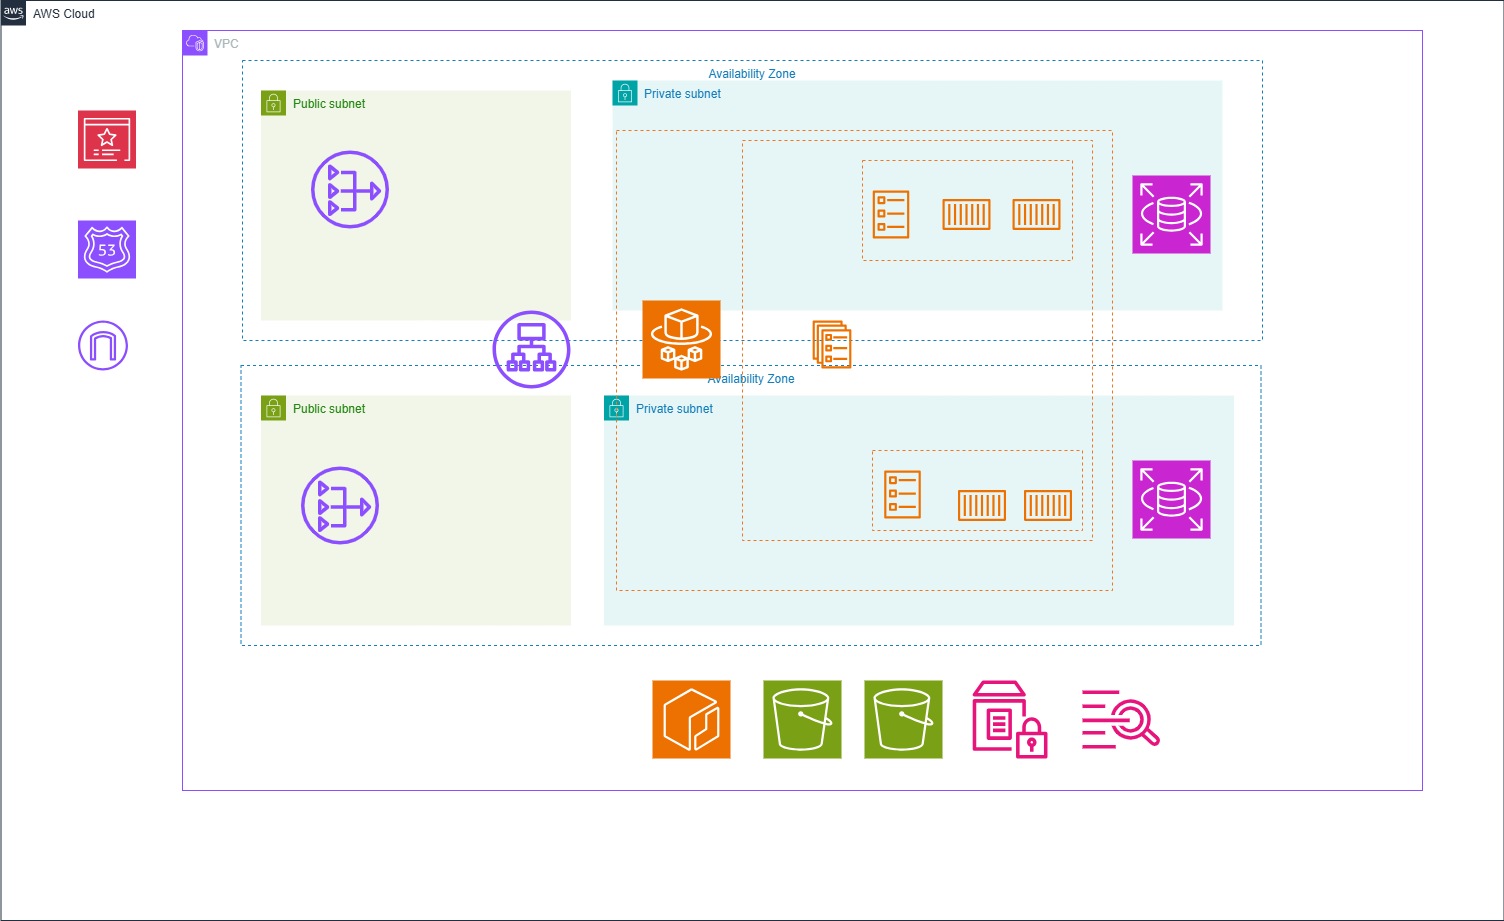

The diagram above was exported from draw.io. Its source (the exported page's mxGraphModel, read from the mxfile embedded in the PNG):
<mxGraphModel dx="2253" dy="841" grid="1" gridSize="10" guides="1" tooltips="1" connect="1" arrows="1" fold="1" page="1" pageScale="1" pageWidth="827" pageHeight="1169" math="0" shadow="0">
  <root>
    <mxCell id="0" />
    <mxCell id="1" parent="0" />
    <mxCell id="xTAiuLX7j3EL17NdyymB-1" value="AWS Cloud" style="points=[[0,0],[0.25,0],[0.5,0],[0.75,0],[1,0],[1,0.25],[1,0.5],[1,0.75],[1,1],[0.75,1],[0.5,1],[0.25,1],[0,1],[0,0.75],[0,0.5],[0,0.25]];outlineConnect=0;gradientColor=none;html=1;whiteSpace=wrap;fontSize=12;fontStyle=0;container=1;pointerEvents=0;collapsible=0;recursiveResize=0;shape=mxgraph.aws4.group;grIcon=mxgraph.aws4.group_aws_cloud_alt;strokeColor=#232F3E;fillColor=none;verticalAlign=top;align=left;spacingLeft=30;fontColor=#232F3E;dashed=0;" vertex="1" parent="1">
      <mxGeometry x="-541.5" y="40" width="1503" height="920" as="geometry" />
    </mxCell>
    <mxCell id="xTAiuLX7j3EL17NdyymB-4" value="Availability Zone" style="fillColor=none;strokeColor=#147EBA;dashed=1;verticalAlign=top;fontStyle=0;fontColor=#147EBA;whiteSpace=wrap;html=1;" vertex="1" parent="xTAiuLX7j3EL17NdyymB-1">
      <mxGeometry x="240" y="365" width="1020" height="280" as="geometry" />
    </mxCell>
    <mxCell id="xTAiuLX7j3EL17NdyymB-6" value="Public subnet" style="points=[[0,0],[0.25,0],[0.5,0],[0.75,0],[1,0],[1,0.25],[1,0.5],[1,0.75],[1,1],[0.75,1],[0.5,1],[0.25,1],[0,1],[0,0.75],[0,0.5],[0,0.25]];outlineConnect=0;gradientColor=none;html=1;whiteSpace=wrap;fontSize=12;fontStyle=0;container=1;pointerEvents=0;collapsible=0;recursiveResize=0;shape=mxgraph.aws4.group;grIcon=mxgraph.aws4.group_security_group;grStroke=0;strokeColor=#7AA116;fillColor=#F2F6E8;verticalAlign=top;align=left;spacingLeft=30;fontColor=#248814;dashed=0;" vertex="1" parent="xTAiuLX7j3EL17NdyymB-1">
      <mxGeometry x="260" y="90" width="310" height="230" as="geometry" />
    </mxCell>
    <mxCell id="xTAiuLX7j3EL17NdyymB-17" value="" style="sketch=0;outlineConnect=0;fontColor=#232F3E;gradientColor=none;fillColor=#8C4FFF;strokeColor=none;dashed=0;verticalLabelPosition=bottom;verticalAlign=top;align=center;html=1;fontSize=12;fontStyle=0;aspect=fixed;pointerEvents=1;shape=mxgraph.aws4.nat_gateway;" vertex="1" parent="xTAiuLX7j3EL17NdyymB-6">
      <mxGeometry x="50" y="60" width="78" height="78" as="geometry" />
    </mxCell>
    <mxCell id="xTAiuLX7j3EL17NdyymB-9" value="Public subnet" style="points=[[0,0],[0.25,0],[0.5,0],[0.75,0],[1,0],[1,0.25],[1,0.5],[1,0.75],[1,1],[0.75,1],[0.5,1],[0.25,1],[0,1],[0,0.75],[0,0.5],[0,0.25]];outlineConnect=0;gradientColor=none;html=1;whiteSpace=wrap;fontSize=12;fontStyle=0;container=1;pointerEvents=0;collapsible=0;recursiveResize=0;shape=mxgraph.aws4.group;grIcon=mxgraph.aws4.group_security_group;grStroke=0;strokeColor=#7AA116;fillColor=#F2F6E8;verticalAlign=top;align=left;spacingLeft=30;fontColor=#248814;dashed=0;" vertex="1" parent="xTAiuLX7j3EL17NdyymB-1">
      <mxGeometry x="260" y="395" width="310" height="230" as="geometry" />
    </mxCell>
    <mxCell id="xTAiuLX7j3EL17NdyymB-18" value="" style="sketch=0;outlineConnect=0;fontColor=#232F3E;gradientColor=none;fillColor=#8C4FFF;strokeColor=none;dashed=0;verticalLabelPosition=bottom;verticalAlign=top;align=center;html=1;fontSize=12;fontStyle=0;aspect=fixed;pointerEvents=1;shape=mxgraph.aws4.nat_gateway;" vertex="1" parent="xTAiuLX7j3EL17NdyymB-9">
      <mxGeometry x="40" y="71" width="78" height="78" as="geometry" />
    </mxCell>
    <mxCell id="xTAiuLX7j3EL17NdyymB-12" value="Private subnet" style="points=[[0,0],[0.25,0],[0.5,0],[0.75,0],[1,0],[1,0.25],[1,0.5],[1,0.75],[1,1],[0.75,1],[0.5,1],[0.25,1],[0,1],[0,0.75],[0,0.5],[0,0.25]];outlineConnect=0;gradientColor=none;html=1;whiteSpace=wrap;fontSize=12;fontStyle=0;container=1;pointerEvents=0;collapsible=0;recursiveResize=0;shape=mxgraph.aws4.group;grIcon=mxgraph.aws4.group_security_group;grStroke=0;strokeColor=#00A4A6;fillColor=#E6F6F7;verticalAlign=top;align=left;spacingLeft=30;fontColor=#147EBA;dashed=0;" vertex="1" parent="xTAiuLX7j3EL17NdyymB-1">
      <mxGeometry x="603" y="395" width="630" height="230" as="geometry" />
    </mxCell>
    <mxCell id="xTAiuLX7j3EL17NdyymB-22" value="" style="sketch=0;outlineConnect=0;fontColor=#232F3E;gradientColor=none;fillColor=#ED7100;strokeColor=none;dashed=0;verticalLabelPosition=bottom;verticalAlign=top;align=center;html=1;fontSize=12;fontStyle=0;aspect=fixed;pointerEvents=1;shape=mxgraph.aws4.ecs_task;" vertex="1" parent="xTAiuLX7j3EL17NdyymB-12">
      <mxGeometry x="280" y="75" width="37" height="48" as="geometry" />
    </mxCell>
    <mxCell id="xTAiuLX7j3EL17NdyymB-26" value="" style="sketch=0;outlineConnect=0;fontColor=#232F3E;gradientColor=none;fillColor=#ED7100;strokeColor=none;dashed=0;verticalLabelPosition=bottom;verticalAlign=top;align=center;html=1;fontSize=12;fontStyle=0;aspect=fixed;pointerEvents=1;shape=mxgraph.aws4.container_1;" vertex="1" parent="xTAiuLX7j3EL17NdyymB-12">
      <mxGeometry x="420" y="94.5" width="48" height="31" as="geometry" />
    </mxCell>
    <mxCell id="xTAiuLX7j3EL17NdyymB-13" value="" style="sketch=0;outlineConnect=0;fontColor=#232F3E;gradientColor=none;fillColor=#8C4FFF;strokeColor=none;dashed=0;verticalLabelPosition=bottom;verticalAlign=top;align=center;html=1;fontSize=12;fontStyle=0;aspect=fixed;pointerEvents=1;shape=mxgraph.aws4.internet_gateway;" vertex="1" parent="xTAiuLX7j3EL17NdyymB-1">
      <mxGeometry x="77" y="320" width="50" height="50" as="geometry" />
    </mxCell>
    <mxCell id="xTAiuLX7j3EL17NdyymB-15" value="" style="sketch=0;points=[[0,0,0],[0.25,0,0],[0.5,0,0],[0.75,0,0],[1,0,0],[0,1,0],[0.25,1,0],[0.5,1,0],[0.75,1,0],[1,1,0],[0,0.25,0],[0,0.5,0],[0,0.75,0],[1,0.25,0],[1,0.5,0],[1,0.75,0]];outlineConnect=0;fontColor=#232F3E;fillColor=#8C4FFF;strokeColor=#ffffff;dashed=0;verticalLabelPosition=bottom;verticalAlign=top;align=center;html=1;fontSize=12;fontStyle=0;aspect=fixed;shape=mxgraph.aws4.resourceIcon;resIcon=mxgraph.aws4.route_53;" vertex="1" parent="xTAiuLX7j3EL17NdyymB-1">
      <mxGeometry x="77" y="220" width="58" height="58" as="geometry" />
    </mxCell>
    <mxCell id="xTAiuLX7j3EL17NdyymB-16" value="" style="sketch=0;points=[[0,0,0],[0.25,0,0],[0.5,0,0],[0.75,0,0],[1,0,0],[0,1,0],[0.25,1,0],[0.5,1,0],[0.75,1,0],[1,1,0],[0,0.25,0],[0,0.5,0],[0,0.75,0],[1,0.25,0],[1,0.5,0],[1,0.75,0]];outlineConnect=0;fontColor=#232F3E;fillColor=#DD344C;strokeColor=#ffffff;dashed=0;verticalLabelPosition=bottom;verticalAlign=top;align=center;html=1;fontSize=12;fontStyle=0;aspect=fixed;shape=mxgraph.aws4.resourceIcon;resIcon=mxgraph.aws4.certificate_manager_3;" vertex="1" parent="xTAiuLX7j3EL17NdyymB-1">
      <mxGeometry x="77" y="110" width="58" height="58" as="geometry" />
    </mxCell>
    <mxCell id="xTAiuLX7j3EL17NdyymB-23" value="" style="sketch=0;outlineConnect=0;fontColor=#232F3E;gradientColor=none;fillColor=#ED7100;strokeColor=none;dashed=0;verticalLabelPosition=bottom;verticalAlign=top;align=center;html=1;fontSize=12;fontStyle=0;aspect=fixed;pointerEvents=1;shape=mxgraph.aws4.container_1;" vertex="1" parent="xTAiuLX7j3EL17NdyymB-1">
      <mxGeometry x="953" y="210" width="48" height="31" as="geometry" />
    </mxCell>
    <mxCell id="xTAiuLX7j3EL17NdyymB-24" value="" style="sketch=0;outlineConnect=0;fontColor=#232F3E;gradientColor=none;fillColor=#ED7100;strokeColor=none;dashed=0;verticalLabelPosition=bottom;verticalAlign=top;align=center;html=1;fontSize=12;fontStyle=0;aspect=fixed;pointerEvents=1;shape=mxgraph.aws4.container_1;" vertex="1" parent="xTAiuLX7j3EL17NdyymB-1">
      <mxGeometry x="1013" y="210" width="48" height="31" as="geometry" />
    </mxCell>
    <mxCell id="xTAiuLX7j3EL17NdyymB-25" value="" style="sketch=0;outlineConnect=0;fontColor=#232F3E;gradientColor=none;fillColor=#ED7100;strokeColor=none;dashed=0;verticalLabelPosition=bottom;verticalAlign=top;align=center;html=1;fontSize=12;fontStyle=0;aspect=fixed;pointerEvents=1;shape=mxgraph.aws4.container_1;" vertex="1" parent="xTAiuLX7j3EL17NdyymB-1">
      <mxGeometry x="957" y="489.5" width="48" height="31" as="geometry" />
    </mxCell>
    <mxCell id="xTAiuLX7j3EL17NdyymB-37" value="" style="sketch=0;points=[[0,0,0],[0.25,0,0],[0.5,0,0],[0.75,0,0],[1,0,0],[0,1,0],[0.25,1,0],[0.5,1,0],[0.75,1,0],[1,1,0],[0,0.25,0],[0,0.5,0],[0,0.75,0],[1,0.25,0],[1,0.5,0],[1,0.75,0]];outlineConnect=0;fontColor=#232F3E;fillColor=#C925D1;strokeColor=#ffffff;dashed=0;verticalLabelPosition=bottom;verticalAlign=top;align=center;html=1;fontSize=12;fontStyle=0;aspect=fixed;shape=mxgraph.aws4.resourceIcon;resIcon=mxgraph.aws4.rds;" vertex="1" parent="xTAiuLX7j3EL17NdyymB-1">
      <mxGeometry x="1131.5" y="460" width="78" height="78" as="geometry" />
    </mxCell>
    <mxCell id="xTAiuLX7j3EL17NdyymB-2" value="VPC" style="points=[[0,0],[0.25,0],[0.5,0],[0.75,0],[1,0],[1,0.25],[1,0.5],[1,0.75],[1,1],[0.75,1],[0.5,1],[0.25,1],[0,1],[0,0.75],[0,0.5],[0,0.25]];outlineConnect=0;gradientColor=none;html=1;whiteSpace=wrap;fontSize=12;fontStyle=0;container=1;pointerEvents=0;collapsible=0;recursiveResize=0;shape=mxgraph.aws4.group;grIcon=mxgraph.aws4.group_vpc2;strokeColor=#8C4FFF;fillColor=none;verticalAlign=top;align=left;spacingLeft=30;fontColor=#AAB7B8;dashed=0;" vertex="1" parent="1">
      <mxGeometry x="-360" y="70" width="1240" height="760" as="geometry" />
    </mxCell>
    <mxCell id="xTAiuLX7j3EL17NdyymB-10" value="Private subnet" style="points=[[0,0],[0.25,0],[0.5,0],[0.75,0],[1,0],[1,0.25],[1,0.5],[1,0.75],[1,1],[0.75,1],[0.5,1],[0.25,1],[0,1],[0,0.75],[0,0.5],[0,0.25]];outlineConnect=0;gradientColor=none;html=1;whiteSpace=wrap;fontSize=12;fontStyle=0;container=1;pointerEvents=0;collapsible=0;recursiveResize=0;shape=mxgraph.aws4.group;grIcon=mxgraph.aws4.group_security_group;grStroke=0;strokeColor=#00A4A6;fillColor=#E6F6F7;verticalAlign=top;align=left;spacingLeft=30;fontColor=#147EBA;dashed=0;" vertex="1" parent="xTAiuLX7j3EL17NdyymB-2">
      <mxGeometry x="430" y="50" width="610" height="230" as="geometry" />
    </mxCell>
    <mxCell id="xTAiuLX7j3EL17NdyymB-3" value="Availability Zone" style="fillColor=none;strokeColor=#147EBA;dashed=1;verticalAlign=top;fontStyle=0;fontColor=#147EBA;whiteSpace=wrap;html=1;" vertex="1" parent="xTAiuLX7j3EL17NdyymB-2">
      <mxGeometry x="60" y="30" width="1020" height="280" as="geometry" />
    </mxCell>
    <mxCell id="xTAiuLX7j3EL17NdyymB-19" value="" style="sketch=0;points=[[0,0,0],[0.25,0,0],[0.5,0,0],[0.75,0,0],[1,0,0],[0,1,0],[0.25,1,0],[0.5,1,0],[0.75,1,0],[1,1,0],[0,0.25,0],[0,0.5,0],[0,0.75,0],[1,0.25,0],[1,0.5,0],[1,0.75,0]];outlineConnect=0;fontColor=#232F3E;fillColor=#ED7100;strokeColor=#ffffff;dashed=0;verticalLabelPosition=bottom;verticalAlign=top;align=center;html=1;fontSize=12;fontStyle=0;aspect=fixed;shape=mxgraph.aws4.resourceIcon;resIcon=mxgraph.aws4.fargate;" vertex="1" parent="xTAiuLX7j3EL17NdyymB-2">
      <mxGeometry x="460" y="270" width="78" height="78" as="geometry" />
    </mxCell>
    <mxCell id="xTAiuLX7j3EL17NdyymB-20" value="" style="sketch=0;outlineConnect=0;fontColor=#232F3E;gradientColor=none;fillColor=#ED7100;strokeColor=none;dashed=0;verticalLabelPosition=bottom;verticalAlign=top;align=center;html=1;fontSize=12;fontStyle=0;aspect=fixed;pointerEvents=1;shape=mxgraph.aws4.ecs_service;" vertex="1" parent="xTAiuLX7j3EL17NdyymB-2">
      <mxGeometry x="630" y="290" width="39" height="48" as="geometry" />
    </mxCell>
    <mxCell id="xTAiuLX7j3EL17NdyymB-21" value="" style="sketch=0;outlineConnect=0;fontColor=#232F3E;gradientColor=none;fillColor=#ED7100;strokeColor=none;dashed=0;verticalLabelPosition=bottom;verticalAlign=top;align=center;html=1;fontSize=12;fontStyle=0;aspect=fixed;pointerEvents=1;shape=mxgraph.aws4.ecs_task;" vertex="1" parent="xTAiuLX7j3EL17NdyymB-2">
      <mxGeometry x="690" y="160" width="37" height="48" as="geometry" />
    </mxCell>
    <mxCell id="xTAiuLX7j3EL17NdyymB-28" value="" style="sketch=0;outlineConnect=0;fontColor=#232F3E;gradientColor=none;fillColor=#8C4FFF;strokeColor=none;dashed=0;verticalLabelPosition=bottom;verticalAlign=top;align=center;html=1;fontSize=12;fontStyle=0;aspect=fixed;pointerEvents=1;shape=mxgraph.aws4.application_load_balancer;" vertex="1" parent="xTAiuLX7j3EL17NdyymB-2">
      <mxGeometry x="310" y="280" width="78" height="78" as="geometry" />
    </mxCell>
    <mxCell id="xTAiuLX7j3EL17NdyymB-29" value="" style="fillColor=none;strokeColor=light-dark(#f17421, #8494aa);dashed=1;verticalAlign=top;fontStyle=0;fontColor=#5A6C86;whiteSpace=wrap;html=1;" vertex="1" parent="xTAiuLX7j3EL17NdyymB-2">
      <mxGeometry x="434" y="100" width="496" height="460" as="geometry" />
    </mxCell>
    <mxCell id="xTAiuLX7j3EL17NdyymB-30" value="" style="fillColor=none;strokeColor=light-dark(#f17421, #8494aa);dashed=1;verticalAlign=top;fontStyle=0;fontColor=#5A6C86;whiteSpace=wrap;html=1;" vertex="1" parent="xTAiuLX7j3EL17NdyymB-2">
      <mxGeometry x="560" y="110" width="350" height="400" as="geometry" />
    </mxCell>
    <mxCell id="xTAiuLX7j3EL17NdyymB-31" value="" style="sketch=0;outlineConnect=0;fontColor=#232F3E;gradientColor=none;fillColor=#ED7100;strokeColor=none;dashed=0;verticalLabelPosition=bottom;verticalAlign=top;align=center;html=1;fontSize=12;fontStyle=0;aspect=fixed;pointerEvents=1;shape=mxgraph.aws4.container_1;" vertex="1" parent="xTAiuLX7j3EL17NdyymB-2">
      <mxGeometry x="760" y="168.5" width="48" height="31" as="geometry" />
    </mxCell>
    <mxCell id="xTAiuLX7j3EL17NdyymB-32" value="" style="sketch=0;outlineConnect=0;fontColor=#232F3E;gradientColor=none;fillColor=#ED7100;strokeColor=none;dashed=0;verticalLabelPosition=bottom;verticalAlign=top;align=center;html=1;fontSize=12;fontStyle=0;aspect=fixed;pointerEvents=1;shape=mxgraph.aws4.container_1;" vertex="1" parent="xTAiuLX7j3EL17NdyymB-2">
      <mxGeometry x="830" y="168.5" width="48" height="31" as="geometry" />
    </mxCell>
    <mxCell id="xTAiuLX7j3EL17NdyymB-33" value="" style="fillColor=none;strokeColor=light-dark(#f17421, #8494aa);dashed=1;verticalAlign=top;fontStyle=0;fontColor=#5A6C86;whiteSpace=wrap;html=1;" vertex="1" parent="xTAiuLX7j3EL17NdyymB-2">
      <mxGeometry x="680" y="130" width="210" height="100" as="geometry" />
    </mxCell>
    <mxCell id="xTAiuLX7j3EL17NdyymB-34" value="" style="fillColor=none;strokeColor=light-dark(#f17421, #8494aa);dashed=1;verticalAlign=top;fontStyle=0;fontColor=#5A6C86;whiteSpace=wrap;html=1;" vertex="1" parent="xTAiuLX7j3EL17NdyymB-2">
      <mxGeometry x="690" y="420" width="210" height="80" as="geometry" />
    </mxCell>
    <mxCell id="xTAiuLX7j3EL17NdyymB-35" value="" style="sketch=0;points=[[0,0,0],[0.25,0,0],[0.5,0,0],[0.75,0,0],[1,0,0],[0,1,0],[0.25,1,0],[0.5,1,0],[0.75,1,0],[1,1,0],[0,0.25,0],[0,0.5,0],[0,0.75,0],[1,0.25,0],[1,0.5,0],[1,0.75,0]];outlineConnect=0;fontColor=#232F3E;fillColor=#ED7100;strokeColor=#ffffff;dashed=0;verticalLabelPosition=bottom;verticalAlign=top;align=center;html=1;fontSize=12;fontStyle=0;aspect=fixed;shape=mxgraph.aws4.resourceIcon;resIcon=mxgraph.aws4.ecr;" vertex="1" parent="xTAiuLX7j3EL17NdyymB-2">
      <mxGeometry x="470" y="650" width="78" height="78" as="geometry" />
    </mxCell>
    <mxCell id="xTAiuLX7j3EL17NdyymB-36" value="" style="sketch=0;points=[[0,0,0],[0.25,0,0],[0.5,0,0],[0.75,0,0],[1,0,0],[0,1,0],[0.25,1,0],[0.5,1,0],[0.75,1,0],[1,1,0],[0,0.25,0],[0,0.5,0],[0,0.75,0],[1,0.25,0],[1,0.5,0],[1,0.75,0]];outlineConnect=0;fontColor=#232F3E;fillColor=#C925D1;strokeColor=#ffffff;dashed=0;verticalLabelPosition=bottom;verticalAlign=top;align=center;html=1;fontSize=12;fontStyle=0;aspect=fixed;shape=mxgraph.aws4.resourceIcon;resIcon=mxgraph.aws4.rds;" vertex="1" parent="xTAiuLX7j3EL17NdyymB-2">
      <mxGeometry x="950" y="145" width="78" height="78" as="geometry" />
    </mxCell>
    <mxCell id="xTAiuLX7j3EL17NdyymB-38" value="" style="sketch=0;points=[[0,0,0],[0.25,0,0],[0.5,0,0],[0.75,0,0],[1,0,0],[0,1,0],[0.25,1,0],[0.5,1,0],[0.75,1,0],[1,1,0],[0,0.25,0],[0,0.5,0],[0,0.75,0],[1,0.25,0],[1,0.5,0],[1,0.75,0]];outlineConnect=0;fontColor=#232F3E;fillColor=#7AA116;strokeColor=#ffffff;dashed=0;verticalLabelPosition=bottom;verticalAlign=top;align=center;html=1;fontSize=12;fontStyle=0;aspect=fixed;shape=mxgraph.aws4.resourceIcon;resIcon=mxgraph.aws4.s3;" vertex="1" parent="xTAiuLX7j3EL17NdyymB-2">
      <mxGeometry x="581" y="650" width="78" height="78" as="geometry" />
    </mxCell>
    <mxCell id="xTAiuLX7j3EL17NdyymB-39" value="" style="sketch=0;points=[[0,0,0],[0.25,0,0],[0.5,0,0],[0.75,0,0],[1,0,0],[0,1,0],[0.25,1,0],[0.5,1,0],[0.75,1,0],[1,1,0],[0,0.25,0],[0,0.5,0],[0,0.75,0],[1,0.25,0],[1,0.5,0],[1,0.75,0]];outlineConnect=0;fontColor=#232F3E;fillColor=#7AA116;strokeColor=#ffffff;dashed=0;verticalLabelPosition=bottom;verticalAlign=top;align=center;html=1;fontSize=12;fontStyle=0;aspect=fixed;shape=mxgraph.aws4.resourceIcon;resIcon=mxgraph.aws4.s3;" vertex="1" parent="xTAiuLX7j3EL17NdyymB-2">
      <mxGeometry x="682" y="650" width="78" height="78" as="geometry" />
    </mxCell>
    <mxCell id="xTAiuLX7j3EL17NdyymB-40" value="" style="sketch=0;outlineConnect=0;fontColor=#232F3E;gradientColor=none;fillColor=#E7157B;strokeColor=none;dashed=0;verticalLabelPosition=bottom;verticalAlign=top;align=center;html=1;fontSize=12;fontStyle=0;aspect=fixed;pointerEvents=1;shape=mxgraph.aws4.parameter_store;" vertex="1" parent="xTAiuLX7j3EL17NdyymB-2">
      <mxGeometry x="790" y="650" width="75" height="78" as="geometry" />
    </mxCell>
    <mxCell id="xTAiuLX7j3EL17NdyymB-41" value="" style="sketch=0;outlineConnect=0;fontColor=#232F3E;gradientColor=none;fillColor=#E7157B;strokeColor=none;dashed=0;verticalLabelPosition=bottom;verticalAlign=top;align=center;html=1;fontSize=12;fontStyle=0;aspect=fixed;pointerEvents=1;shape=mxgraph.aws4.cloudwatch_logs;" vertex="1" parent="xTAiuLX7j3EL17NdyymB-2">
      <mxGeometry x="900" y="660" width="78" height="58" as="geometry" />
    </mxCell>
  </root>
</mxGraphModel>